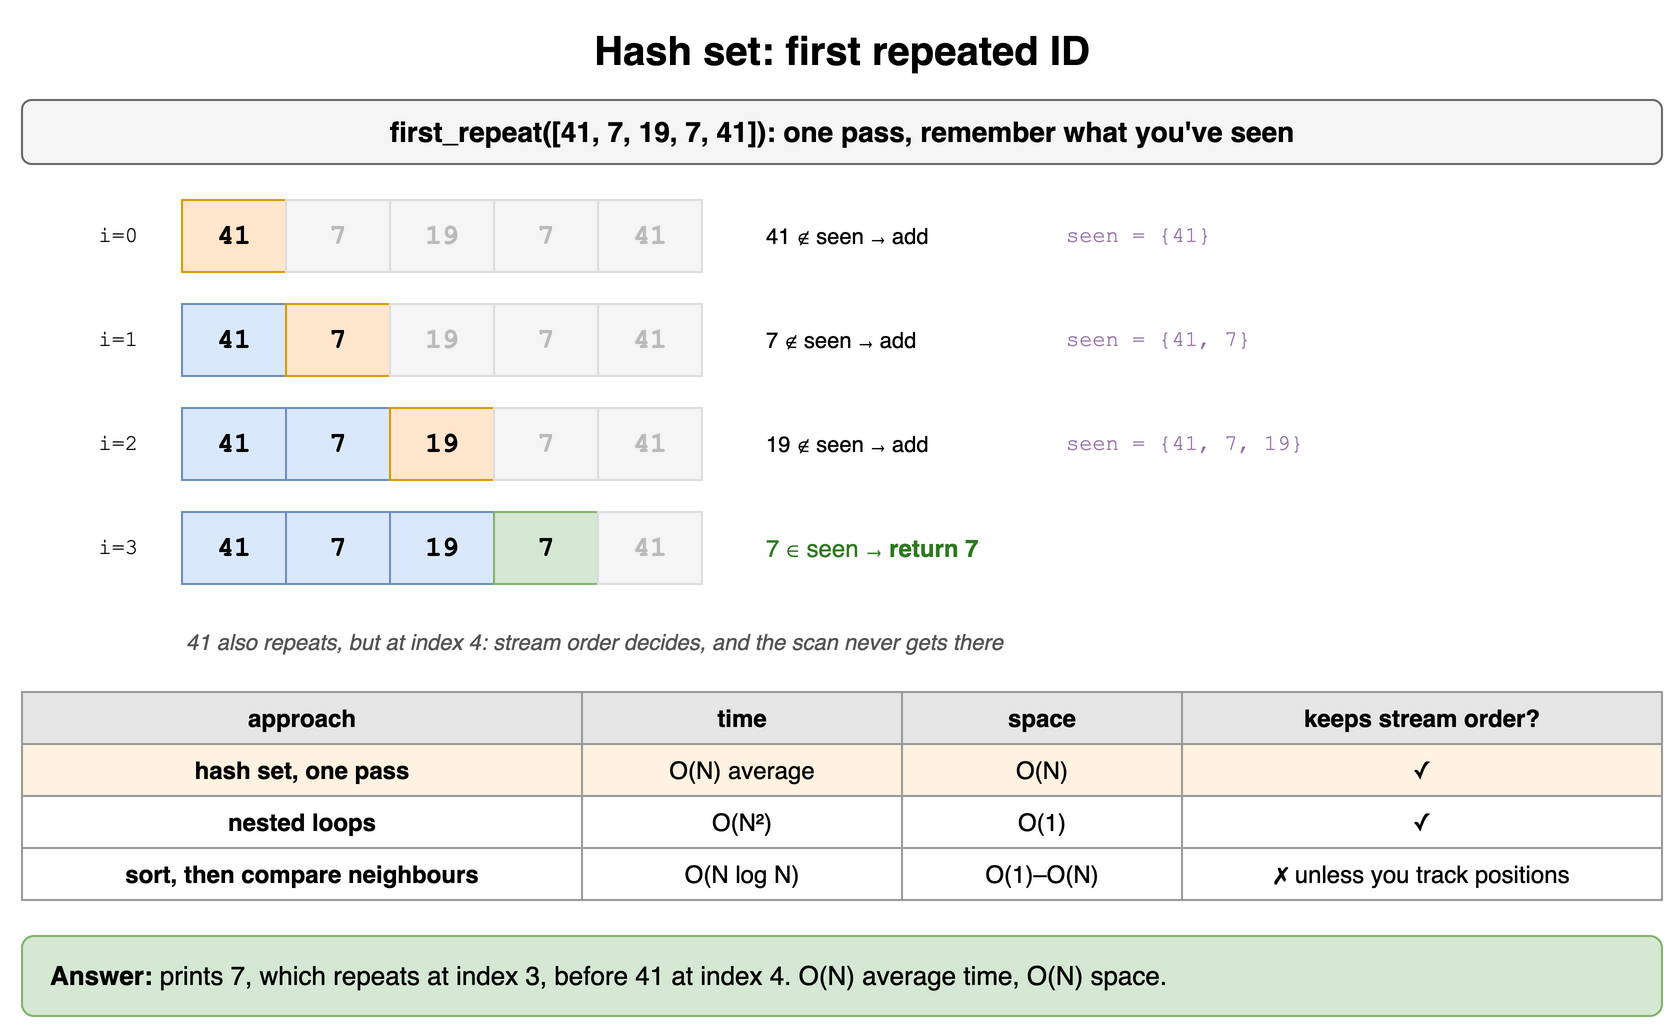

The diagram above was exported from draw.io. Its source (the exported page's mxGraphModel, read from the mxfile embedded in the PNG):
<mxGraphModel dx="900" dy="528" grid="1" gridSize="10" guides="1" tooltips="1" connect="1" arrows="1" fold="1" page="1" pageScale="1" pageWidth="900" pageHeight="528" math="0" shadow="0">
  <root>
    <mxCell id="0" />
    <mxCell id="1" parent="0" />
    <mxCell id="h7c1" value="Hash set: first repeated ID" style="text;html=1;align=center;verticalAlign=middle;whiteSpace=wrap;fontSize=20;fontStyle=1;" vertex="1" parent="1">
      <mxGeometry x="40" y="10" width="820" height="30" as="geometry" />
    </mxCell>
    <mxCell id="h7c2" value="first_repeat([41, 7, 19, 7, 41]): one pass, remember what you've seen" style="rounded=1;whiteSpace=wrap;html=1;fillColor=#f5f5f5;strokeColor=#666666;fontStyle=1;fontSize=14;" vertex="1" parent="1">
      <mxGeometry x="40" y="50" width="820" height="32" as="geometry" />
    </mxCell>
    <mxCell id="h7c3" value="41" style="rounded=0;whiteSpace=wrap;html=1;fontStyle=1;fontSize=14;fillColor=#ffe6cc;strokeColor=#d79b00;fontFamily=Courier New;" vertex="1" parent="1">
      <mxGeometry x="120" y="100" width="52" height="36" as="geometry" />
    </mxCell>
    <mxCell id="h7c4" value="7" style="rounded=0;whiteSpace=wrap;html=1;fillColor=#f5f5f5;strokeColor=#dddddd;fontColor=#bbbbbb;fontStyle=1;fontSize=14;fontFamily=Courier New;" vertex="1" parent="1">
      <mxGeometry x="172" y="100" width="52" height="36" as="geometry" />
    </mxCell>
    <mxCell id="h7c5" value="19" style="rounded=0;whiteSpace=wrap;html=1;fillColor=#f5f5f5;strokeColor=#dddddd;fontColor=#bbbbbb;fontStyle=1;fontSize=14;fontFamily=Courier New;" vertex="1" parent="1">
      <mxGeometry x="224" y="100" width="52" height="36" as="geometry" />
    </mxCell>
    <mxCell id="h7c6" value="7" style="rounded=0;whiteSpace=wrap;html=1;fillColor=#f5f5f5;strokeColor=#dddddd;fontColor=#bbbbbb;fontStyle=1;fontSize=14;fontFamily=Courier New;" vertex="1" parent="1">
      <mxGeometry x="276" y="100" width="52" height="36" as="geometry" />
    </mxCell>
    <mxCell id="h7c7" value="41" style="rounded=0;whiteSpace=wrap;html=1;fillColor=#f5f5f5;strokeColor=#dddddd;fontColor=#bbbbbb;fontStyle=1;fontSize=14;fontFamily=Courier New;" vertex="1" parent="1">
      <mxGeometry x="328" y="100" width="52" height="36" as="geometry" />
    </mxCell>
    <mxCell id="h7c8" value="i=0" style="text;html=1;align=center;verticalAlign=middle;whiteSpace=wrap;fontSize=11;align=right;fontFamily=Courier New;" vertex="1" parent="1">
      <mxGeometry x="40" y="100" width="60" height="36" as="geometry" />
    </mxCell>
    <mxCell id="h7c9" value="41 ∉ seen → add" style="text;html=1;align=center;verticalAlign=middle;whiteSpace=wrap;fontSize=11;align=left;" vertex="1" parent="1">
      <mxGeometry x="410" y="100" width="140" height="36" as="geometry" />
    </mxCell>
    <mxCell id="h7c10" value="seen = {41}" style="text;html=1;align=center;verticalAlign=middle;whiteSpace=wrap;fontSize=11;align=left;fontColor=#9673a6;fontFamily=Courier New;" vertex="1" parent="1">
      <mxGeometry x="560" y="100" width="200" height="36" as="geometry" />
    </mxCell>
    <mxCell id="h7c11" value="41" style="rounded=0;whiteSpace=wrap;html=1;fontStyle=1;fontSize=14;fillColor=#dae8fc;strokeColor=#6c8ebf;fontFamily=Courier New;" vertex="1" parent="1">
      <mxGeometry x="120" y="152" width="52" height="36" as="geometry" />
    </mxCell>
    <mxCell id="h7c12" value="7" style="rounded=0;whiteSpace=wrap;html=1;fontStyle=1;fontSize=14;fillColor=#ffe6cc;strokeColor=#d79b00;fontFamily=Courier New;" vertex="1" parent="1">
      <mxGeometry x="172" y="152" width="52" height="36" as="geometry" />
    </mxCell>
    <mxCell id="h7c13" value="19" style="rounded=0;whiteSpace=wrap;html=1;fillColor=#f5f5f5;strokeColor=#dddddd;fontColor=#bbbbbb;fontStyle=1;fontSize=14;fontFamily=Courier New;" vertex="1" parent="1">
      <mxGeometry x="224" y="152" width="52" height="36" as="geometry" />
    </mxCell>
    <mxCell id="h7c14" value="7" style="rounded=0;whiteSpace=wrap;html=1;fillColor=#f5f5f5;strokeColor=#dddddd;fontColor=#bbbbbb;fontStyle=1;fontSize=14;fontFamily=Courier New;" vertex="1" parent="1">
      <mxGeometry x="276" y="152" width="52" height="36" as="geometry" />
    </mxCell>
    <mxCell id="h7c15" value="41" style="rounded=0;whiteSpace=wrap;html=1;fillColor=#f5f5f5;strokeColor=#dddddd;fontColor=#bbbbbb;fontStyle=1;fontSize=14;fontFamily=Courier New;" vertex="1" parent="1">
      <mxGeometry x="328" y="152" width="52" height="36" as="geometry" />
    </mxCell>
    <mxCell id="h7c16" value="i=1" style="text;html=1;align=center;verticalAlign=middle;whiteSpace=wrap;fontSize=11;align=right;fontFamily=Courier New;" vertex="1" parent="1">
      <mxGeometry x="40" y="152" width="60" height="36" as="geometry" />
    </mxCell>
    <mxCell id="h7c17" value="7 ∉ seen → add" style="text;html=1;align=center;verticalAlign=middle;whiteSpace=wrap;fontSize=11;align=left;" vertex="1" parent="1">
      <mxGeometry x="410" y="152" width="140" height="36" as="geometry" />
    </mxCell>
    <mxCell id="h7c18" value="seen = {41, 7}" style="text;html=1;align=center;verticalAlign=middle;whiteSpace=wrap;fontSize=11;align=left;fontColor=#9673a6;fontFamily=Courier New;" vertex="1" parent="1">
      <mxGeometry x="560" y="152" width="200" height="36" as="geometry" />
    </mxCell>
    <mxCell id="h7c19" value="41" style="rounded=0;whiteSpace=wrap;html=1;fontStyle=1;fontSize=14;fillColor=#dae8fc;strokeColor=#6c8ebf;fontFamily=Courier New;" vertex="1" parent="1">
      <mxGeometry x="120" y="204" width="52" height="36" as="geometry" />
    </mxCell>
    <mxCell id="h7c20" value="7" style="rounded=0;whiteSpace=wrap;html=1;fontStyle=1;fontSize=14;fillColor=#dae8fc;strokeColor=#6c8ebf;fontFamily=Courier New;" vertex="1" parent="1">
      <mxGeometry x="172" y="204" width="52" height="36" as="geometry" />
    </mxCell>
    <mxCell id="h7c21" value="19" style="rounded=0;whiteSpace=wrap;html=1;fontStyle=1;fontSize=14;fillColor=#ffe6cc;strokeColor=#d79b00;fontFamily=Courier New;" vertex="1" parent="1">
      <mxGeometry x="224" y="204" width="52" height="36" as="geometry" />
    </mxCell>
    <mxCell id="h7c22" value="7" style="rounded=0;whiteSpace=wrap;html=1;fillColor=#f5f5f5;strokeColor=#dddddd;fontColor=#bbbbbb;fontStyle=1;fontSize=14;fontFamily=Courier New;" vertex="1" parent="1">
      <mxGeometry x="276" y="204" width="52" height="36" as="geometry" />
    </mxCell>
    <mxCell id="h7c23" value="41" style="rounded=0;whiteSpace=wrap;html=1;fillColor=#f5f5f5;strokeColor=#dddddd;fontColor=#bbbbbb;fontStyle=1;fontSize=14;fontFamily=Courier New;" vertex="1" parent="1">
      <mxGeometry x="328" y="204" width="52" height="36" as="geometry" />
    </mxCell>
    <mxCell id="h7c24" value="i=2" style="text;html=1;align=center;verticalAlign=middle;whiteSpace=wrap;fontSize=11;align=right;fontFamily=Courier New;" vertex="1" parent="1">
      <mxGeometry x="40" y="204" width="60" height="36" as="geometry" />
    </mxCell>
    <mxCell id="h7c25" value="19 ∉ seen → add" style="text;html=1;align=center;verticalAlign=middle;whiteSpace=wrap;fontSize=11;align=left;" vertex="1" parent="1">
      <mxGeometry x="410" y="204" width="140" height="36" as="geometry" />
    </mxCell>
    <mxCell id="h7c26" value="seen = {41, 7, 19}" style="text;html=1;align=center;verticalAlign=middle;whiteSpace=wrap;fontSize=11;align=left;fontColor=#9673a6;fontFamily=Courier New;" vertex="1" parent="1">
      <mxGeometry x="560" y="204" width="200" height="36" as="geometry" />
    </mxCell>
    <mxCell id="h7c27" value="41" style="rounded=0;whiteSpace=wrap;html=1;fontStyle=1;fontSize=14;fillColor=#dae8fc;strokeColor=#6c8ebf;fontFamily=Courier New;" vertex="1" parent="1">
      <mxGeometry x="120" y="256" width="52" height="36" as="geometry" />
    </mxCell>
    <mxCell id="h7c28" value="7" style="rounded=0;whiteSpace=wrap;html=1;fontStyle=1;fontSize=14;fillColor=#dae8fc;strokeColor=#6c8ebf;fontFamily=Courier New;" vertex="1" parent="1">
      <mxGeometry x="172" y="256" width="52" height="36" as="geometry" />
    </mxCell>
    <mxCell id="h7c29" value="19" style="rounded=0;whiteSpace=wrap;html=1;fontStyle=1;fontSize=14;fillColor=#dae8fc;strokeColor=#6c8ebf;fontFamily=Courier New;" vertex="1" parent="1">
      <mxGeometry x="224" y="256" width="52" height="36" as="geometry" />
    </mxCell>
    <mxCell id="h7c30" value="7" style="rounded=0;whiteSpace=wrap;html=1;fontStyle=1;fontSize=14;fillColor=#d5e8d4;strokeColor=#82b366;fontFamily=Courier New;" vertex="1" parent="1">
      <mxGeometry x="276" y="256" width="52" height="36" as="geometry" />
    </mxCell>
    <mxCell id="h7c31" value="41" style="rounded=0;whiteSpace=wrap;html=1;fillColor=#f5f5f5;strokeColor=#dddddd;fontColor=#bbbbbb;fontStyle=1;fontSize=14;fontFamily=Courier New;" vertex="1" parent="1">
      <mxGeometry x="328" y="256" width="52" height="36" as="geometry" />
    </mxCell>
    <mxCell id="h7c32" value="i=3" style="text;html=1;align=center;verticalAlign=middle;whiteSpace=wrap;fontSize=11;align=right;fontFamily=Courier New;" vertex="1" parent="1">
      <mxGeometry x="40" y="256" width="60" height="36" as="geometry" />
    </mxCell>
    <mxCell id="h7c33" value="7 ∈ seen → &lt;b&gt;return 7&lt;/b&gt;" style="text;html=1;align=center;verticalAlign=middle;whiteSpace=wrap;fontSize=12;fontColor=#2d7a1f;align=left;" vertex="1" parent="1">
      <mxGeometry x="410" y="256" width="200" height="36" as="geometry" />
    </mxCell>
    <mxCell id="h7c34" value="41 also repeats, but at index 4: stream order decides, and the scan never gets there" style="text;html=1;align=center;verticalAlign=middle;whiteSpace=wrap;fontSize=11;fontStyle=2;fontColor=#555555;align=left;" vertex="1" parent="1">
      <mxGeometry x="120" y="312" width="620" height="18" as="geometry" />
    </mxCell>
    <mxCell id="h7c35" value="approach" style="whiteSpace=wrap;html=1;fillColor=#e6e6e6;strokeColor=#999999;fontStyle=1;fontSize=12;" vertex="1" parent="1">
      <mxGeometry x="40" y="346" width="280" height="26" as="geometry" />
    </mxCell>
    <mxCell id="h7c36" value="time" style="whiteSpace=wrap;html=1;fillColor=#e6e6e6;strokeColor=#999999;fontStyle=1;fontSize=12;" vertex="1" parent="1">
      <mxGeometry x="320" y="346" width="160" height="26" as="geometry" />
    </mxCell>
    <mxCell id="h7c37" value="space" style="whiteSpace=wrap;html=1;fillColor=#e6e6e6;strokeColor=#999999;fontStyle=1;fontSize=12;" vertex="1" parent="1">
      <mxGeometry x="480" y="346" width="140" height="26" as="geometry" />
    </mxCell>
    <mxCell id="h7c38" value="keeps stream order?" style="whiteSpace=wrap;html=1;fillColor=#e6e6e6;strokeColor=#999999;fontStyle=1;fontSize=12;" vertex="1" parent="1">
      <mxGeometry x="620" y="346" width="240" height="26" as="geometry" />
    </mxCell>
    <mxCell id="h7c39" value="hash set, one pass" style="whiteSpace=wrap;html=1;strokeColor=#999999;fontSize=12;fillColor=#fff2e0;fontStyle=1;" vertex="1" parent="1">
      <mxGeometry x="40" y="372" width="280" height="26" as="geometry" />
    </mxCell>
    <mxCell id="h7c40" value="O(N) average" style="whiteSpace=wrap;html=1;strokeColor=#999999;fontSize=12;fillColor=#fff2e0;" vertex="1" parent="1">
      <mxGeometry x="320" y="372" width="160" height="26" as="geometry" />
    </mxCell>
    <mxCell id="h7c41" value="O(N)" style="whiteSpace=wrap;html=1;strokeColor=#999999;fontSize=12;fillColor=#fff2e0;" vertex="1" parent="1">
      <mxGeometry x="480" y="372" width="140" height="26" as="geometry" />
    </mxCell>
    <mxCell id="h7c42" value="✓" style="whiteSpace=wrap;html=1;strokeColor=#999999;fontSize=12;fillColor=#fff2e0;" vertex="1" parent="1">
      <mxGeometry x="620" y="372" width="240" height="26" as="geometry" />
    </mxCell>
    <mxCell id="h7c43" value="nested loops" style="whiteSpace=wrap;html=1;strokeColor=#999999;fontSize=12;fillColor=#ffffff;fontStyle=1;" vertex="1" parent="1">
      <mxGeometry x="40" y="398" width="280" height="26" as="geometry" />
    </mxCell>
    <mxCell id="h7c44" value="O(N²)" style="whiteSpace=wrap;html=1;strokeColor=#999999;fontSize=12;fillColor=#ffffff;" vertex="1" parent="1">
      <mxGeometry x="320" y="398" width="160" height="26" as="geometry" />
    </mxCell>
    <mxCell id="h7c45" value="O(1)" style="whiteSpace=wrap;html=1;strokeColor=#999999;fontSize=12;fillColor=#ffffff;" vertex="1" parent="1">
      <mxGeometry x="480" y="398" width="140" height="26" as="geometry" />
    </mxCell>
    <mxCell id="h7c46" value="✓" style="whiteSpace=wrap;html=1;strokeColor=#999999;fontSize=12;fillColor=#ffffff;" vertex="1" parent="1">
      <mxGeometry x="620" y="398" width="240" height="26" as="geometry" />
    </mxCell>
    <mxCell id="h7c47" value="sort, then compare neighbours" style="whiteSpace=wrap;html=1;strokeColor=#999999;fontSize=12;fillColor=#ffffff;fontStyle=1;" vertex="1" parent="1">
      <mxGeometry x="40" y="424" width="280" height="26" as="geometry" />
    </mxCell>
    <mxCell id="h7c48" value="O(N log N)" style="whiteSpace=wrap;html=1;strokeColor=#999999;fontSize=12;fillColor=#ffffff;" vertex="1" parent="1">
      <mxGeometry x="320" y="424" width="160" height="26" as="geometry" />
    </mxCell>
    <mxCell id="h7c49" value="O(1)–O(N)" style="whiteSpace=wrap;html=1;strokeColor=#999999;fontSize=12;fillColor=#ffffff;" vertex="1" parent="1">
      <mxGeometry x="480" y="424" width="140" height="26" as="geometry" />
    </mxCell>
    <mxCell id="h7c50" value="✗ unless you track positions" style="whiteSpace=wrap;html=1;strokeColor=#999999;fontSize=12;fillColor=#ffffff;" vertex="1" parent="1">
      <mxGeometry x="620" y="424" width="240" height="26" as="geometry" />
    </mxCell>
    <mxCell id="h7c51" value="&lt;b&gt;Answer:&lt;/b&gt; prints 7, which repeats at index 3, before 41 at index 4. O(N) average time, O(N) space." style="rounded=1;whiteSpace=wrap;html=1;fillColor=#d5e8d4;strokeColor=#82b366;fontSize=13;align=left;spacingLeft=12;" vertex="1" parent="1">
      <mxGeometry x="40" y="468" width="820" height="40" as="geometry" />
    </mxCell>
  </root>
</mxGraphModel>